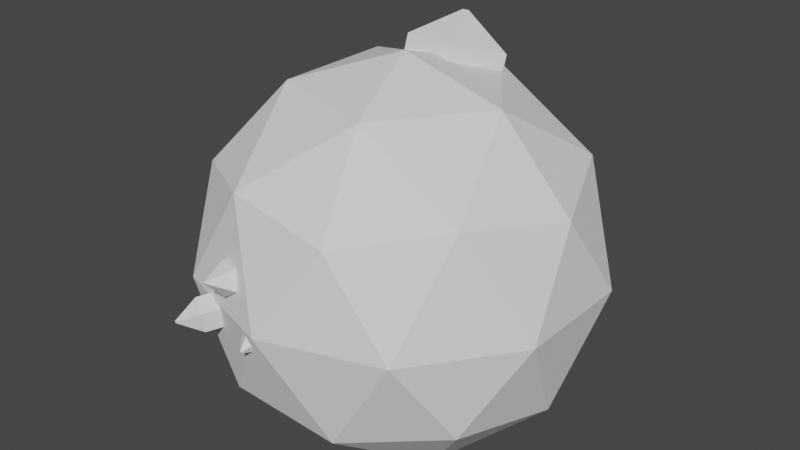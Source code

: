 # Source: AsteroidResource.blend  (saved by Blender 3.0.42; exported with 4.5.12 LTS)
import bpy
from mathutils import Matrix  # noqa: F401  (used for matrix-valued properties, if any)

bpy.ops.wm.read_factory_settings(use_empty=True)
scene = bpy.context.scene
scene.name = 'Scene'

# ---- collections
col_collection = bpy.data.collections.new('Collection'); scene.collection.children.link(col_collection)

# ---- world
world_world = bpy.data.worlds.new('World'); scene.world = world_world
world_world.use_nodes = True; world_world.node_tree.nodes.clear()
_N = world_world.node_tree.nodes; _L = world_world.node_tree.links
n0 = _N.new('ShaderNodeOutputWorld'); n0.name = 'World Output'; n0.location = (300, 300)
n1 = _N.new('ShaderNodeBackground'); n1.name = 'Background'; n1.location = (10, 300)
n1.inputs[0].default_value = (0.05088, 0.05088, 0.05088, 1.0)
_L.new(n1.outputs[0], n0.inputs[0])
n0.is_active_output = True
world_world.color = (0.05088, 0.05088, 0.05088)
world_world.use_sun_shadow = False
world_world.sun_shadow_jitter_overblur = 0.0

# ---- meshes
me_icosphere = bpy.data.meshes.new('Icosphere')
me_icosphere.from_pydata([(0.0, 0.0, -1.0), (0.7236, -0.5257, -0.4472), (-0.2764, -0.8506, -0.4472), (-0.8944, 0.0, -0.4472), (-0.2764, 0.8506, -0.4472), (0.7236, 0.5257, -0.4472), (0.2764, -0.8506, 0.4472), (-0.7236, -0.5257, 0.4472), (-0.7236, 0.5257, 0.4472), (0.2764, 0.8506, 0.4472), (0.8944, 0.0, 0.4472), (0.0, 0.0, 1.0), (-0.1625, -0.5, -0.8507), (0.4253, -0.309, -0.8507), (0.2629, -0.809, -0.5257), (0.8506, 0.0, -0.5257), (0.4253, 0.309, -0.8507), (-0.5257, 0.0, -0.8507), (-0.6882, -0.5, -0.5257), (-0.1625, 0.5, -0.8507), (-0.6882, 0.5, -0.5257), (0.2629, 0.809, -0.5257), (0.9511, -0.309, 0.0), (0.9511, 0.309, 0.0), (0.0, -1.0, 0.0), (0.5878, -0.809, 0.0), (-0.9511, -0.309, 0.0), (-0.5878, -0.809, 0.0), (-0.5878, 0.809, 0.0), (-0.9511, 0.309, 0.0), (0.5878, 0.809, 0.0), (0.0, 1.0, 0.0), (0.6882, -0.5, 0.5257), (-0.2629, -0.809, 0.5257), (-0.8506, 0.0, 0.5257), (-0.2629, 0.809, 0.5257), (0.6882, 0.5, 0.5257), (0.1625, -0.5, 0.8507), (0.5257, 0.0, 0.8507), (-0.4253, -0.309, 0.8507), (-0.4253, 0.309, 0.8507), (0.1625, 0.5, 0.8507)], [], [(0, 13, 12), (1, 13, 15), (0, 12, 17), (0, 17, 19), (0, 19, 16), (1, 15, 22), (2, 14, 24), (3, 18, 26), (4, 20, 28), (5, 21, 30), (1, 22, 25), (2, 24, 27), (3, 26, 29), (4, 28, 31), (5, 30, 23), (6, 32, 37), (7, 33, 39), (8, 34, 40), (9, 35, 41), (10, 36, 38), (38, 41, 11), (38, 36, 41), (36, 9, 41), (41, 40, 11), (41, 35, 40), (35, 8, 40), (40, 39, 11), (40, 34, 39), (34, 7, 39), (39, 37, 11), (39, 33, 37), (33, 6, 37), (37, 38, 11), (37, 32, 38), (32, 10, 38), (23, 36, 10), (23, 30, 36), (30, 9, 36), (31, 35, 9), (31, 28, 35), (28, 8, 35), (29, 34, 8), (29, 26, 34), (26, 7, 34), (27, 33, 7), (27, 24, 33), (24, 6, 33), (25, 32, 6), (25, 22, 32), (22, 10, 32), (30, 31, 9), (30, 21, 31), (21, 4, 31), (28, 29, 8), (28, 20, 29), (20, 3, 29), (26, 27, 7), (26, 18, 27), (18, 2, 27), (24, 25, 6), (24, 14, 25), (14, 1, 25), (22, 23, 10), (22, 15, 23), (15, 5, 23), (16, 21, 5), (16, 19, 21), (19, 4, 21), (19, 20, 4), (19, 17, 20), (17, 3, 20), (17, 18, 3), (17, 12, 18), (12, 2, 18), (15, 16, 5), (15, 13, 16), (13, 0, 16), (12, 14, 2), (12, 13, 14), (13, 1, 14)])
_uv = me_icosphere.uv_layers.new(name='UVMap')
_uv.uv.foreach_set('vector', [0.1818, 0.0, 0.2273, 0.07873, 0.1364, 0.07873, 0.2727, 0.1575, 0.3182, 0.07873, 0.3636, 0.1575, 0.9091, 0.0, 0.9545, 0.07873, 0.8636, 0.07873, 0.7273, 0.0, 0.7727, 0.07873, 0.6818, 0.07873, 0.5455, 0.0, 0.5909, 0.07873, 0.5, 0.07873, 0.2727, 0.1575, 0.3636, 0.1575, 0.3182, 0.2362, 0.09091, 0.1575, 0.1818, 0.1575, 0.1364, 0.2362, 0.8182, 0.1575, 0.9091, 0.1575, 0.8636, 0.2362, 0.6364, 0.1575, 0.7273, 0.1575, 0.6818, 0.2362, 0.4545, 0.1575, 0.5455, 0.1575, 0.5, 0.2362, 0.2727, 0.1575, 0.3182, 0.2362, 0.2273, 0.2362, 0.09091, 0.1575, 0.1364, 0.2362, 0.04546, 0.2362, 0.8182, 0.1575, 0.8636, 0.2362, 0.7727, 0.2362, 0.6364, 0.1575, 0.6818, 0.2362, 0.5909, 0.2362, 0.4545, 0.1575, 0.5, 0.2362, 0.4091, 0.2362, 0.1818, 0.3149, 0.2727, 0.3149, 0.2273, 0.3937, 0.0, 0.3149, 0.09091, 0.3149, 0.04546, 0.3937, 0.7273, 0.3149, 0.8182, 0.3149, 0.7727, 0.3937, 0.5455, 0.3149, 0.6364, 0.3149, 0.5909, 0.3937, 0.3636, 0.3149, 0.4545, 0.3149, 0.4091, 0.3937, 0.4091, 0.3937, 0.5, 0.3937, 0.4545, 0.4724, 0.4091, 0.3937, 0.4545, 0.3149, 0.5, 0.3937, 0.4545, 0.3149, 0.5455, 0.3149, 0.5, 0.3937, 0.5909, 0.3937, 0.6818, 0.3937, 0.6364, 0.4724, 0.5909, 0.3937, 0.6364, 0.3149, 0.6818, 0.3937, 0.6364, 0.3149, 0.7273, 0.3149, 0.6818, 0.3937, 0.7727, 0.3937, 0.8636, 0.3937, 0.8182, 0.4724, 0.7727, 0.3937, 0.8182, 0.3149, 0.8636, 0.3937, 0.8182, 0.3149, 0.9091, 0.3149, 0.8636, 0.3937, 0.04546, 0.3937, 0.1364, 0.3937, 0.09091, 0.4724, 0.04546, 0.3937, 0.09091, 0.3149, 0.1364, 0.3937, 0.09091, 0.3149, 0.1818, 0.3149, 0.1364, 0.3937, 0.2273, 0.3937, 0.3182, 0.3937, 0.2727, 0.4724, 0.2273, 0.3937, 0.2727, 0.3149, 0.3182, 0.3937, 0.2727, 0.3149, 0.3636, 0.3149, 0.3182, 0.3937, 0.4091, 0.2362, 0.4545, 0.3149, 0.3636, 0.3149, 0.4091, 0.2362, 0.5, 0.2362, 0.4545, 0.3149, 0.5, 0.2362, 0.5455, 0.3149, 0.4545, 0.3149, 0.5909, 0.2362, 0.6364, 0.3149, 0.5455, 0.3149, 0.5909, 0.2362, 0.6818, 0.2362, 0.6364, 0.3149, 0.6818, 0.2362, 0.7273, 0.3149, 0.6364, 0.3149, 0.7727, 0.2362, 0.8182, 0.3149, 0.7273, 0.3149, 0.7727, 0.2362, 0.8636, 0.2362, 0.8182, 0.3149, 0.8636, 0.2362, 0.9091, 0.3149, 0.8182, 0.3149, 0.04546, 0.2362, 0.09091, 0.3149, 0.0, 0.3149, 0.04546, 0.2362, 0.1364, 0.2362, 0.09091, 0.3149, 0.1364, 0.2362, 0.1818, 0.3149, 0.09091, 0.3149, 0.2273, 0.2362, 0.2727, 0.3149, 0.1818, 0.3149, 0.2273, 0.2362, 0.3182, 0.2362, 0.2727, 0.3149, 0.3182, 0.2362, 0.3636, 0.3149, 0.2727, 0.3149, 0.5, 0.2362, 0.5909, 0.2362, 0.5455, 0.3149, 0.5, 0.2362, 0.5455, 0.1575, 0.5909, 0.2362, 0.5455, 0.1575, 0.6364, 0.1575, 0.5909, 0.2362, 0.6818, 0.2362, 0.7727, 0.2362, 0.7273, 0.3149, 0.6818, 0.2362, 0.7273, 0.1575, 0.7727, 0.2362, 0.7273, 0.1575, 0.8182, 0.1575, 0.7727, 0.2362, 0.8636, 0.2362, 0.9545, 0.2362, 0.9091, 0.3149, 0.8636, 0.2362, 0.9091, 0.1575, 0.9545, 0.2362, 0.9091, 0.1575, 1.0, 0.1575, 0.9545, 0.2362, 0.1364, 0.2362, 0.2273, 0.2362, 0.1818, 0.3149, 0.1364, 0.2362, 0.1818, 0.1575, 0.2273, 0.2362, 0.1818, 0.1575, 0.2727, 0.1575, 0.2273, 0.2362, 0.3182, 0.2362, 0.4091, 0.2362, 0.3636, 0.3149, 0.3182, 0.2362, 0.3636, 0.1575, 0.4091, 0.2362, 0.3636, 0.1575, 0.4545, 0.1575, 0.4091, 0.2362, 0.5, 0.07873, 0.5455, 0.1575, 0.4545, 0.1575, 0.5, 0.07873, 0.5909, 0.07873, 0.5455, 0.1575, 0.5909, 0.07873, 0.6364, 0.1575, 0.5455, 0.1575, 0.6818, 0.07873, 0.7273, 0.1575, 0.6364, 0.1575, 0.6818, 0.07873, 0.7727, 0.07873, 0.7273, 0.1575, 0.7727, 0.07873, 0.8182, 0.1575, 0.7273, 0.1575, 0.8636, 0.07873, 0.9091, 0.1575, 0.8182, 0.1575, 0.8636, 0.07873, 0.9545, 0.07873, 0.9091, 0.1575, 0.9545, 0.07873, 1.0, 0.1575, 0.9091, 0.1575, 0.3636, 0.1575, 0.4091, 0.07873, 0.4545, 0.1575, 0.3636, 0.1575, 0.3182, 0.07873, 0.4091, 0.07873, 0.3182, 0.07873, 0.3636, 0.0, 0.4091, 0.07873, 0.1364, 0.07873, 0.1818, 0.1575, 0.09091, 0.1575, 0.1364, 0.07873, 0.2273, 0.07873, 0.1818, 0.1575, 0.2273, 0.07873, 0.2727, 0.1575, 0.1818, 0.1575])
me_icosphere.use_remesh_fix_poles = True
me_icosphere.use_remesh_preserve_attributes = False
me_icosphere.update()
me_cylinder = bpy.data.meshes.new('Cylinder')
me_cylinder.from_pydata([(0.0, 1.0, -1.0), (0.0, 1.0, 1.0), (0.9511, 0.309, -1.0), (0.9511, 0.309, 1.0), (0.5878, -0.809, -1.0), (0.5878, -0.809, 1.0), (-0.5878, -0.809, -1.0), (-0.5878, -0.809, 1.0), (-0.9511, 0.309, -1.0), (-0.9511, 0.309, 1.0), (0.05792, 0.01882, 1.58), (6.559e-08, 0.0609, 1.58), (0.0358, -0.04927, 1.58), (-0.0358, -0.04927, 1.58), (-0.05792, 0.01882, 1.58), (-0.1202, -0.05321, -0.5096), (-0.07495, -0.9686, 0.5548), (0.6174, -0.2741, -0.6945), (0.6627, -1.189, 0.3699), (0.5614, -0.8995, -1.142), (0.6067, -1.815, -0.07733), (-0.2108, -1.065, -1.233), (-0.1655, -1.98, -0.1689), (-0.6321, -0.5421, -0.8426), (-0.5868, -1.457, 0.2218), (0.1365, -1.73, 0.5003), (0.09161, -1.716, 0.5115), (0.1331, -1.768, 0.473), (0.0861, -1.778, 0.4675), (0.06044, -1.746, 0.4913)], [], [(0, 1, 3, 2), (2, 3, 5, 4), (4, 5, 7, 6), (9, 7, 13, 14), (6, 7, 9, 8), (8, 9, 1, 0), (0, 2, 4, 6, 8), (10, 11, 14, 13, 12), (5, 3, 10, 12), (1, 9, 14, 11), (3, 1, 11, 10), (7, 5, 12, 13), (15, 16, 18, 17), (17, 18, 20, 19), (19, 20, 22, 21), (24, 22, 28, 29), (21, 22, 24, 23), (23, 24, 16, 15), (15, 17, 19, 21, 23), (25, 26, 29, 28, 27), (20, 18, 25, 27), (16, 24, 29, 26), (18, 16, 26, 25), (22, 20, 27, 28)])
_uv = me_cylinder.uv_layers.new(name='UVMap')
_uv.uv.foreach_set('vector', [1.0, 0.5, 1.0, 1.0, 0.8, 1.0, 0.8, 0.5, 0.8, 0.5, 0.8, 1.0, 0.6, 1.0, 0.6, 0.5, 0.6, 0.5, 0.6, 1.0, 0.4, 1.0, 0.4, 0.5, 0.2, 1.0, 0.4, 1.0, 0.4, 1.0, 0.2, 1.0, 0.4, 0.5, 0.4, 1.0, 0.2, 1.0, 0.2, 0.5, 0.2, 0.5, 0.2, 1.0, 2.98e-08, 1.0, 2.98e-08, 0.5, 0.75, 0.49, 0.9783, 0.3242, 0.8911, 0.05584, 0.6089, 0.05584, 0.5217, 0.3242, 0.4783, 0.3242, 0.25, 0.49, 0.02175, 0.3242, 0.1089, 0.05584, 0.3911, 0.05584, 0.6, 1.0, 0.8, 1.0, 0.8, 1.0, 0.6, 1.0, 2.98e-08, 1.0, 0.2, 1.0, 0.2, 1.0, 2.98e-08, 1.0, 0.8, 1.0, 1.0, 1.0, 1.0, 1.0, 0.8, 1.0, 0.4, 1.0, 0.6, 1.0, 0.6, 1.0, 0.4, 1.0, 1.0, 0.5, 1.0, 1.0, 0.8, 1.0, 0.8, 0.5, 0.8, 0.5, 0.8, 1.0, 0.6, 1.0, 0.6, 0.5, 0.6, 0.5, 0.6, 1.0, 0.4, 1.0, 0.4, 0.5, 0.2, 1.0, 0.4, 1.0, 0.4, 1.0, 0.2, 1.0, 0.4, 0.5, 0.4, 1.0, 0.2, 1.0, 0.2, 0.5, 0.2, 0.5, 0.2, 1.0, 2.98e-08, 1.0, 2.98e-08, 0.5, 0.75, 0.49, 0.9783, 0.3242, 0.8911, 0.05584, 0.6089, 0.05584, 0.5217, 0.3242, 0.4783, 0.3242, 0.25, 0.49, 0.02175, 0.3242, 0.1089, 0.05584, 0.3911, 0.05584, 0.6, 1.0, 0.8, 1.0, 0.8, 1.0, 0.6, 1.0, 2.98e-08, 1.0, 0.2, 1.0, 0.2, 1.0, 2.98e-08, 1.0, 0.8, 1.0, 1.0, 1.0, 1.0, 1.0, 0.8, 1.0, 0.4, 1.0, 0.6, 1.0, 0.6, 1.0, 0.4, 1.0])
me_cylinder.use_remesh_fix_poles = True
me_cylinder.use_remesh_preserve_attributes = False
me_cylinder.update()
me_cylinder_001 = bpy.data.meshes.new('Cylinder.001')
me_cylinder_001.from_pydata([(0.0, 1.0, -1.0), (0.0, 1.0, 1.0), (0.9511, 0.309, -1.0), (0.9511, 0.309, 1.0), (0.5878, -0.809, -1.0), (0.5878, -0.809, 1.0), (-0.5878, -0.809, -1.0), (-0.5878, -0.809, 1.0), (-0.9511, 0.309, -1.0), (-0.9511, 0.309, 1.0), (0.05792, 0.01882, 1.58), (6.559e-08, 0.0609, 1.58), (0.0358, -0.04927, 1.58), (-0.0358, -0.04927, 1.58), (-0.05792, 0.01882, 1.58), (-0.1202, -0.05321, -0.5096), (-0.07495, -0.9686, 0.5548), (0.6174, -0.2741, -0.6945), (0.6627, -1.189, 0.3699), (0.5614, -0.8995, -1.142), (0.6067, -1.815, -0.07733), (-0.2108, -1.065, -1.233), (-0.1655, -1.98, -0.1689), (-0.6321, -0.5421, -0.8426), (-0.5868, -1.457, 0.2218), (0.1365, -1.73, 0.5003), (0.09161, -1.716, 0.5115), (0.1331, -1.768, 0.473), (0.0861, -1.778, 0.4675), (0.06044, -1.746, 0.4913), (0.4237, 0.1009, -0.1404), (1.294, -0.271, 0.5013), (0.7672, -0.04341, -0.5375), (1.637, -0.4153, 0.1041), (0.6013, -0.6287, -0.7095), (1.471, -1.001, -0.06788), (0.1552, -0.8461, -0.4186), (1.025, -1.218, 0.223), (0.04537, -0.3952, -0.06682), (0.9155, -0.767, 0.5748), (1.544, -0.8228, 0.4432), (1.523, -0.814, 0.4674), (1.533, -0.8584, 0.4327), (1.506, -0.8717, 0.4504), (1.5, -0.8442, 0.4719)], [], [(0, 1, 3, 2), (2, 3, 5, 4), (4, 5, 7, 6), (9, 7, 13, 14), (6, 7, 9, 8), (8, 9, 1, 0), (0, 2, 4, 6, 8), (10, 11, 14, 13, 12), (5, 3, 10, 12), (1, 9, 14, 11), (3, 1, 11, 10), (7, 5, 12, 13), (15, 16, 18, 17), (17, 18, 20, 19), (19, 20, 22, 21), (24, 22, 28, 29), (21, 22, 24, 23), (23, 24, 16, 15), (15, 17, 19, 21, 23), (25, 26, 29, 28, 27), (20, 18, 25, 27), (16, 24, 29, 26), (18, 16, 26, 25), (22, 20, 27, 28), (30, 31, 33, 32), (32, 33, 35, 34), (34, 35, 37, 36), (39, 37, 43, 44), (36, 37, 39, 38), (38, 39, 31, 30), (30, 32, 34, 36, 38), (40, 41, 44, 43, 42), (35, 33, 40, 42), (31, 39, 44, 41), (33, 31, 41, 40), (37, 35, 42, 43)])
_uv = me_cylinder_001.uv_layers.new(name='UVMap')
_uv.uv.foreach_set('vector', [1.0, 0.5, 1.0, 1.0, 0.8, 1.0, 0.8, 0.5, 0.8, 0.5, 0.8, 1.0, 0.6, 1.0, 0.6, 0.5, 0.6, 0.5, 0.6, 1.0, 0.4, 1.0, 0.4, 0.5, 0.2, 1.0, 0.4, 1.0, 0.4, 1.0, 0.2, 1.0, 0.4, 0.5, 0.4, 1.0, 0.2, 1.0, 0.2, 0.5, 0.2, 0.5, 0.2, 1.0, 2.98e-08, 1.0, 2.98e-08, 0.5, 0.75, 0.49, 0.9783, 0.3242, 0.8911, 0.05584, 0.6089, 0.05584, 0.5217, 0.3242, 0.4783, 0.3242, 0.25, 0.49, 0.02175, 0.3242, 0.1089, 0.05584, 0.3911, 0.05584, 0.6, 1.0, 0.8, 1.0, 0.8, 1.0, 0.6, 1.0, 2.98e-08, 1.0, 0.2, 1.0, 0.2, 1.0, 2.98e-08, 1.0, 0.8, 1.0, 1.0, 1.0, 1.0, 1.0, 0.8, 1.0, 0.4, 1.0, 0.6, 1.0, 0.6, 1.0, 0.4, 1.0, 1.0, 0.5, 1.0, 1.0, 0.8, 1.0, 0.8, 0.5, 0.8, 0.5, 0.8, 1.0, 0.6, 1.0, 0.6, 0.5, 0.6, 0.5, 0.6, 1.0, 0.4, 1.0, 0.4, 0.5, 0.2, 1.0, 0.4, 1.0, 0.4, 1.0, 0.2, 1.0, 0.4, 0.5, 0.4, 1.0, 0.2, 1.0, 0.2, 0.5, 0.2, 0.5, 0.2, 1.0, 2.98e-08, 1.0, 2.98e-08, 0.5, 0.75, 0.49, 0.9783, 0.3242, 0.8911, 0.05584, 0.6089, 0.05584, 0.5217, 0.3242, 0.4783, 0.3242, 0.25, 0.49, 0.02175, 0.3242, 0.1089, 0.05584, 0.3911, 0.05584, 0.6, 1.0, 0.8, 1.0, 0.8, 1.0, 0.6, 1.0, 2.98e-08, 1.0, 0.2, 1.0, 0.2, 1.0, 2.98e-08, 1.0, 0.8, 1.0, 1.0, 1.0, 1.0, 1.0, 0.8, 1.0, 0.4, 1.0, 0.6, 1.0, 0.6, 1.0, 0.4, 1.0, 1.0, 0.5, 1.0, 1.0, 0.8, 1.0, 0.8, 0.5, 0.8, 0.5, 0.8, 1.0, 0.6, 1.0, 0.6, 0.5, 0.6, 0.5, 0.6, 1.0, 0.4, 1.0, 0.4, 0.5, 0.2, 1.0, 0.4, 1.0, 0.4, 1.0, 0.2, 1.0, 0.4, 0.5, 0.4, 1.0, 0.2, 1.0, 0.2, 0.5, 0.2, 0.5, 0.2, 1.0, 2.98e-08, 1.0, 2.98e-08, 0.5, 0.75, 0.49, 0.9783, 0.3242, 0.8911, 0.05584, 0.6089, 0.05584, 0.5217, 0.3242, 0.4783, 0.3242, 0.25, 0.49, 0.02175, 0.3242, 0.1089, 0.05584, 0.3911, 0.05584, 0.6, 1.0, 0.8, 1.0, 0.8, 1.0, 0.6, 1.0, 2.98e-08, 1.0, 0.2, 1.0, 0.2, 1.0, 2.98e-08, 1.0, 0.8, 1.0, 1.0, 1.0, 1.0, 1.0, 0.8, 1.0, 0.4, 1.0, 0.6, 1.0, 0.6, 1.0, 0.4, 1.0])
me_cylinder_001.use_remesh_fix_poles = True
me_cylinder_001.use_remesh_preserve_attributes = False
me_cylinder_001.update()
me_cylinder_002 = bpy.data.meshes.new('Cylinder.002')
me_cylinder_002.from_pydata([(0.0, 1.0, -1.0), (0.0, 1.0, 1.0), (0.9511, 0.309, -1.0), (0.9511, 0.309, 1.0), (0.5878, -0.809, -1.0), (0.5878, -0.809, 1.0), (-0.5878, -0.809, -1.0), (-0.5878, -0.809, 1.0), (-0.9511, 0.309, -1.0), (-0.9511, 0.309, 1.0), (0.05792, 0.01882, 1.58), (6.559e-08, 0.0609, 1.58), (0.0358, -0.04927, 1.58), (-0.0358, -0.04927, 1.58), (-0.05792, 0.01882, 1.58), (1.613, -1.046, -1.117), (1.301, -3.287, 0.6242), (0.7673, -1.728, -1.312), (0.4547, -3.969, 0.4291), (-0.2668, -1.21, -1.22), (-0.5794, -3.451, 0.5203), (-0.06008, -0.2074, -0.9689), (-0.3726, -2.448, 0.7718), (1.102, -0.1061, -0.9047), (0.7892, -2.347, 0.8361), (0.2362, -3.804, 1.129), (0.2877, -3.762, 1.14), (0.1732, -3.772, 1.134), (0.1858, -3.711, 1.149), (0.2565, -3.705, 1.153), (-0.2389, -1.012, -0.5626), (-2.429, -1.292, 1.192), (-0.8941, -1.894, -0.7442), (-3.084, -2.174, 1.01), (-1.857, -1.431, -0.9578), (-4.046, -1.711, 0.7963), (-1.797, -0.2626, -0.9083), (-3.986, -0.5428, 0.8459), (-0.7967, -0.00336, -0.664), (-2.986, -0.2835, 1.09), (-3.928, -1.341, 1.497), (-3.888, -1.287, 1.508), (-3.986, -1.313, 1.484), (-3.983, -1.242, 1.487), (-3.922, -1.226, 1.502)], [], [(0, 1, 3, 2), (2, 3, 5, 4), (4, 5, 7, 6), (9, 7, 13, 14), (6, 7, 9, 8), (8, 9, 1, 0), (0, 2, 4, 6, 8), (10, 11, 14, 13, 12), (5, 3, 10, 12), (1, 9, 14, 11), (3, 1, 11, 10), (7, 5, 12, 13), (15, 16, 18, 17), (17, 18, 20, 19), (19, 20, 22, 21), (24, 22, 28, 29), (21, 22, 24, 23), (23, 24, 16, 15), (15, 17, 19, 21, 23), (25, 26, 29, 28, 27), (20, 18, 25, 27), (16, 24, 29, 26), (18, 16, 26, 25), (22, 20, 27, 28), (30, 31, 33, 32), (32, 33, 35, 34), (34, 35, 37, 36), (39, 37, 43, 44), (36, 37, 39, 38), (38, 39, 31, 30), (30, 32, 34, 36, 38), (40, 41, 44, 43, 42), (35, 33, 40, 42), (31, 39, 44, 41), (33, 31, 41, 40), (37, 35, 42, 43)])
_uv = me_cylinder_002.uv_layers.new(name='UVMap')
_uv.uv.foreach_set('vector', [1.0, 0.5, 1.0, 1.0, 0.8, 1.0, 0.8, 0.5, 0.8, 0.5, 0.8, 1.0, 0.6, 1.0, 0.6, 0.5, 0.6, 0.5, 0.6, 1.0, 0.4, 1.0, 0.4, 0.5, 0.2, 1.0, 0.4, 1.0, 0.4, 1.0, 0.2, 1.0, 0.4, 0.5, 0.4, 1.0, 0.2, 1.0, 0.2, 0.5, 0.2, 0.5, 0.2, 1.0, 2.98e-08, 1.0, 2.98e-08, 0.5, 0.75, 0.49, 0.9783, 0.3242, 0.8911, 0.05584, 0.6089, 0.05584, 0.5217, 0.3242, 0.4783, 0.3242, 0.25, 0.49, 0.02175, 0.3242, 0.1089, 0.05584, 0.3911, 0.05584, 0.6, 1.0, 0.8, 1.0, 0.8, 1.0, 0.6, 1.0, 2.98e-08, 1.0, 0.2, 1.0, 0.2, 1.0, 2.98e-08, 1.0, 0.8, 1.0, 1.0, 1.0, 1.0, 1.0, 0.8, 1.0, 0.4, 1.0, 0.6, 1.0, 0.6, 1.0, 0.4, 1.0, 1.0, 0.5, 1.0, 1.0, 0.8, 1.0, 0.8, 0.5, 0.8, 0.5, 0.8, 1.0, 0.6, 1.0, 0.6, 0.5, 0.6, 0.5, 0.6, 1.0, 0.4, 1.0, 0.4, 0.5, 0.2, 1.0, 0.4, 1.0, 0.4, 1.0, 0.2, 1.0, 0.4, 0.5, 0.4, 1.0, 0.2, 1.0, 0.2, 0.5, 0.2, 0.5, 0.2, 1.0, 2.98e-08, 1.0, 2.98e-08, 0.5, 0.75, 0.49, 0.9783, 0.3242, 0.8911, 0.05584, 0.6089, 0.05584, 0.5217, 0.3242, 0.4783, 0.3242, 0.25, 0.49, 0.02175, 0.3242, 0.1089, 0.05584, 0.3911, 0.05584, 0.6, 1.0, 0.8, 1.0, 0.8, 1.0, 0.6, 1.0, 2.98e-08, 1.0, 0.2, 1.0, 0.2, 1.0, 2.98e-08, 1.0, 0.8, 1.0, 1.0, 1.0, 1.0, 1.0, 0.8, 1.0, 0.4, 1.0, 0.6, 1.0, 0.6, 1.0, 0.4, 1.0, 1.0, 0.5, 1.0, 1.0, 0.8, 1.0, 0.8, 0.5, 0.8, 0.5, 0.8, 1.0, 0.6, 1.0, 0.6, 0.5, 0.6, 0.5, 0.6, 1.0, 0.4, 1.0, 0.4, 0.5, 0.2, 1.0, 0.4, 1.0, 0.4, 1.0, 0.2, 1.0, 0.4, 0.5, 0.4, 1.0, 0.2, 1.0, 0.2, 0.5, 0.2, 0.5, 0.2, 1.0, 2.98e-08, 1.0, 2.98e-08, 0.5, 0.75, 0.49, 0.9783, 0.3242, 0.8911, 0.05584, 0.6089, 0.05584, 0.5217, 0.3242, 0.4783, 0.3242, 0.25, 0.49, 0.02175, 0.3242, 0.1089, 0.05584, 0.3911, 0.05584, 0.6, 1.0, 0.8, 1.0, 0.8, 1.0, 0.6, 1.0, 2.98e-08, 1.0, 0.2, 1.0, 0.2, 1.0, 2.98e-08, 1.0, 0.8, 1.0, 1.0, 1.0, 1.0, 1.0, 0.8, 1.0, 0.4, 1.0, 0.6, 1.0, 0.6, 1.0, 0.4, 1.0])
me_cylinder_002.use_remesh_fix_poles = True
me_cylinder_002.use_remesh_preserve_attributes = False
me_cylinder_002.update()

# ---- objects
ob_asteroidbase = bpy.data.objects.new('AsteroidBase', me_icosphere)
ob_crystal = bpy.data.objects.new('Crystal', me_cylinder)
ob_crystal_001 = bpy.data.objects.new('Crystal.001', me_cylinder_001)
ob_crystal_002 = bpy.data.objects.new('Crystal.002', me_cylinder_002)

# ---- transforms, parenting, visibility, modifiers, constraints
ob_asteroidbase.location = (0.0, 0.0, 0.0)
ob_asteroidbase.scale = (0.35, 0.35, 0.35)
_m = ob_asteroidbase.modifiers.new('Displace', 'DISPLACE')
ob_crystal.location = (0.0006298, 0.1594, 0.3592)
ob_crystal.rotation_euler = (-0.3131, -0.02108, -0.09995)
ob_crystal.scale = (0.1277, 0.1277, 0.1398)
ob_crystal_001.location = (0.2242, 0.1422, -0.1322)
ob_crystal_001.rotation_euler = (3.176, -0.6795, -0.1454)
ob_crystal_001.scale = (0.09419, 0.09419, 0.1169)
ob_crystal_002.location = (-0.1058, -0.3786, 0.06298)
ob_crystal_002.rotation_euler = (1.314, -0.5918, -0.0199)
ob_crystal_002.scale = (0.04451, 0.04451, 0.1023)

# ---- collection membership
col_collection.objects.link(ob_asteroidbase)
col_collection.objects.link(ob_crystal)
col_collection.objects.link(ob_crystal_001)
col_collection.objects.link(ob_crystal_002)

# ---- scene / render settings (as saved in the file)
scene.frame_start = 1; scene.frame_end = 250; scene.frame_set(1)
scene.render.engine = 'BLENDER_EEVEE_NEXT'
scene.cycles.sampling_pattern = 'TABULATED_SOBOL'
scene.cycles.use_light_tree = False
scene.view_settings.view_transform = 'Filmic'
bpy.context.view_layer.update()

# ---- added for rendering (the .blend has no active camera and no usable light): camera, sun
cam_auto = bpy.data.cameras.new('AutoCamera')
cam_auto.lens = 50.0
cam_auto.sensor_width = 36.0
cam_auto.clip_end = 1000.0
ob_auto_camera = bpy.data.objects.new('AutoCamera', cam_auto)
scene.collection.objects.link(ob_auto_camera)
ob_auto_camera.location = (1.56095, -1.89067, 1.32912)
ob_auto_camera.rotation_euler = (1.09748, -7.21219e-08, 0.694738)
scene.camera = ob_auto_camera
light_auto_sun = bpy.data.lights.new('AutoSun', 'SUN')
light_auto_sun.energy = 3.0
light_auto_sun.angle = 0.0523599
ob_auto_sun = bpy.data.objects.new('AutoSun', light_auto_sun)
scene.collection.objects.link(ob_auto_sun)
ob_auto_sun.rotation_euler = (0.872665, 0.174533, 0.523599)
bpy.context.view_layer.update()
